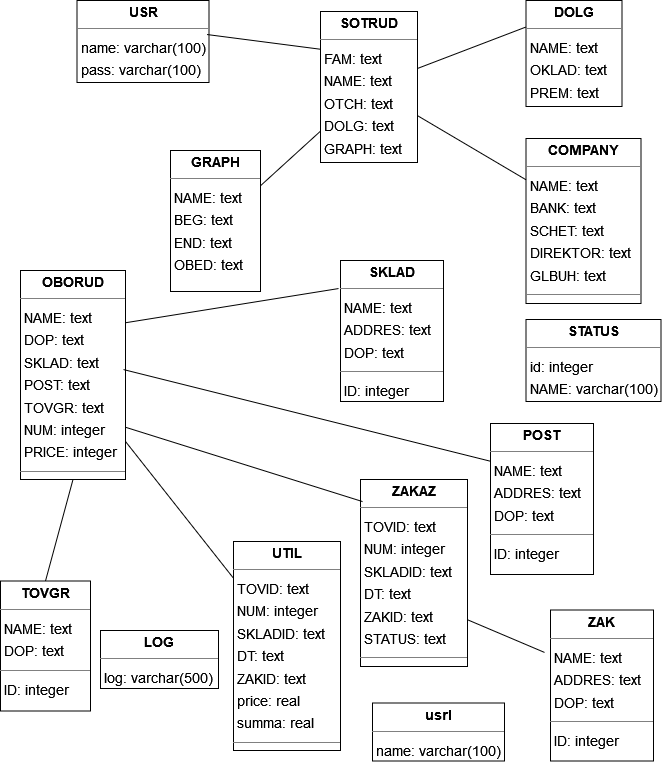

The diagram above was exported from draw.io. Its source (the exported page's mxGraphModel, read from the mxfile embedded in the PNG):
<mxGraphModel dx="1202" dy="2715" grid="1" gridSize="10" guides="1" tooltips="1" connect="1" arrows="1" fold="1" page="0" pageScale="1" pageWidth="827" pageHeight="1169" background="none" math="0" shadow="0">
  <root>
    <mxCell id="0" />
    <mxCell id="1" parent="0" />
    <mxCell id="node10" value="&lt;p style=&quot;margin:0px;margin-top:4px;text-align:center;&quot;&gt;&lt;b&gt;COMPANY&lt;/b&gt;&lt;/p&gt;&lt;hr size=&quot;1&quot;/&gt;&lt;p style=&quot;margin:0 0 0 4px;line-height:1.6;&quot;&gt; NAME: text&lt;br/&gt; BANK: text&lt;br/&gt; SCHET: text&lt;br/&gt; DIREKTOR: text&lt;br/&gt; GLBUH: text&lt;/p&gt;&lt;hr size=&quot;1&quot;/&gt;&lt;p style=&quot;margin:0 0 0 4px;line-height:1.6;&quot;&gt; ID: int&lt;/p&gt;" style="verticalAlign=top;align=left;overflow=fill;fontSize=14;fontFamily=Helvetica;html=1;rounded=0;shadow=0;comic=0;labelBackgroundColor=none;strokeWidth=1;" parent="1" vertex="1">
      <mxGeometry x="395.5" y="-1762" width="115" height="165" as="geometry" />
    </mxCell>
    <mxCell id="node4" value="&lt;p style=&quot;margin:0px;margin-top:4px;text-align:center;&quot;&gt;&lt;b&gt;DOLG&lt;/b&gt;&lt;/p&gt;&lt;hr size=&quot;1&quot;/&gt;&lt;p style=&quot;margin:0 0 0 4px;line-height:1.6;&quot;&gt; NAME: text&lt;br/&gt; OKLAD: text&lt;br/&gt; PREM: text&lt;/p&gt;" style="verticalAlign=top;align=left;overflow=fill;fontSize=14;fontFamily=Helvetica;html=1;rounded=0;shadow=0;comic=0;labelBackgroundColor=none;strokeWidth=1;" parent="1" vertex="1">
      <mxGeometry x="395.5" y="-1900" width="96" height="106" as="geometry" />
    </mxCell>
    <mxCell id="node2" value="&lt;p style=&quot;margin:0px;margin-top:4px;text-align:center;&quot;&gt;&lt;b&gt;GRAPH&lt;/b&gt;&lt;/p&gt;&lt;hr size=&quot;1&quot;/&gt;&lt;p style=&quot;margin:0 0 0 4px;line-height:1.6;&quot;&gt; NAME: text&lt;br/&gt; BEG: text&lt;br/&gt; END: text&lt;br/&gt; OBED: text&lt;/p&gt;" style="verticalAlign=top;align=left;overflow=fill;fontSize=14;fontFamily=Helvetica;html=1;rounded=0;shadow=0;comic=0;labelBackgroundColor=none;strokeWidth=1;" parent="1" vertex="1">
      <mxGeometry x="40" y="-1750" width="90" height="141" as="geometry" />
    </mxCell>
    <mxCell id="node3" value="&lt;p style=&quot;margin:0px;margin-top:4px;text-align:center;&quot;&gt;&lt;b&gt;LOG&lt;/b&gt;&lt;/p&gt;&lt;hr size=&quot;1&quot;/&gt;&lt;p style=&quot;margin:0 0 0 4px;line-height:1.6;&quot;&gt; log: varchar(500)&lt;/p&gt;" style="verticalAlign=top;align=left;overflow=fill;fontSize=14;fontFamily=Helvetica;html=1;rounded=0;shadow=0;comic=0;labelBackgroundColor=none;strokeWidth=1;" parent="1" vertex="1">
      <mxGeometry x="-30" y="-1270" width="118" height="58" as="geometry" />
    </mxCell>
    <mxCell id="node1" value="&lt;p style=&quot;margin:0px;margin-top:4px;text-align:center;&quot;&gt;&lt;b&gt;POST&lt;/b&gt;&lt;/p&gt;&lt;hr size=&quot;1&quot;/&gt;&lt;p style=&quot;margin:0 0 0 4px;line-height:1.6;&quot;&gt; NAME: text&lt;br/&gt; ADDRES: text&lt;br/&gt; DOP: text&lt;/p&gt;&lt;hr size=&quot;1&quot;/&gt;&lt;p style=&quot;margin:0 0 0 4px;line-height:1.6;&quot;&gt; ID: integer&lt;/p&gt;" style="verticalAlign=top;align=left;overflow=fill;fontSize=14;fontFamily=Helvetica;html=1;rounded=0;shadow=0;comic=0;labelBackgroundColor=none;strokeWidth=1;" parent="1" vertex="1">
      <mxGeometry x="360" y="-1477" width="103" height="151" as="geometry" />
    </mxCell>
    <mxCell id="node8" value="&lt;p style=&quot;margin:0px;margin-top:4px;text-align:center;&quot;&gt;&lt;b&gt;UTIL&lt;/b&gt;&lt;/p&gt;&lt;hr size=&quot;1&quot;&gt;&lt;p style=&quot;margin:0 0 0 4px;line-height:1.6;&quot;&gt; TOVID: text&lt;br&gt; NUM: integer&lt;br&gt; SKLADID: text&lt;br&gt; DT: text&lt;br&gt; ZAKID: text&lt;br&gt; price: real&lt;br&gt; summa: real&lt;/p&gt;&lt;hr size=&quot;1&quot;&gt;&lt;p style=&quot;margin:0 0 0 4px;line-height:1.6;&quot;&gt; ID: integer&lt;/p&gt;" style="verticalAlign=top;align=left;overflow=fill;fontSize=14;fontFamily=Helvetica;html=1;rounded=0;shadow=0;comic=0;labelBackgroundColor=none;strokeWidth=1;" parent="1" vertex="1">
      <mxGeometry x="103" y="-1359" width="107" height="209" as="geometry" />
    </mxCell>
    <mxCell id="node5" value="&lt;p style=&quot;margin:0px;margin-top:4px;text-align:center;&quot;&gt;&lt;b&gt;SKLAD&lt;/b&gt;&lt;/p&gt;&lt;hr size=&quot;1&quot;/&gt;&lt;p style=&quot;margin:0 0 0 4px;line-height:1.6;&quot;&gt; NAME: text&lt;br/&gt; ADDRES: text&lt;br/&gt; DOP: text&lt;/p&gt;&lt;hr size=&quot;1&quot;/&gt;&lt;p style=&quot;margin:0 0 0 4px;line-height:1.6;&quot;&gt; ID: integer&lt;/p&gt;" style="verticalAlign=top;align=left;overflow=fill;fontSize=14;fontFamily=Helvetica;html=1;rounded=0;shadow=0;comic=0;labelBackgroundColor=none;strokeWidth=1;" parent="1" vertex="1">
      <mxGeometry x="210" y="-1640" width="103" height="141" as="geometry" />
    </mxCell>
    <mxCell id="node13" value="&lt;p style=&quot;margin:0px;margin-top:4px;text-align:center;&quot;&gt;&lt;b&gt;SOTRUD&lt;/b&gt;&lt;/p&gt;&lt;hr size=&quot;1&quot;/&gt;&lt;p style=&quot;margin:0 0 0 4px;line-height:1.6;&quot;&gt; FAM: text&lt;br/&gt; NAME: text&lt;br/&gt; OTCH: text&lt;br/&gt; DOLG: text&lt;br/&gt; GRAPH: text&lt;/p&gt;" style="verticalAlign=top;align=left;overflow=fill;fontSize=14;fontFamily=Helvetica;html=1;rounded=0;shadow=0;comic=0;labelBackgroundColor=none;strokeWidth=1;" parent="1" vertex="1">
      <mxGeometry x="190" y="-1889" width="97" height="151" as="geometry" />
    </mxCell>
    <mxCell id="node6" value="&lt;p style=&quot;margin:0px;margin-top:4px;text-align:center;&quot;&gt;&lt;b&gt;STATUS&lt;/b&gt;&lt;/p&gt;&lt;hr size=&quot;1&quot;/&gt;&lt;p style=&quot;margin:0 0 0 4px;line-height:1.6;&quot;&gt; id: integer&lt;br/&gt; NAME: varchar(100)&lt;/p&gt;" style="verticalAlign=top;align=left;overflow=fill;fontSize=14;fontFamily=Helvetica;html=1;rounded=0;shadow=0;comic=0;labelBackgroundColor=none;strokeWidth=1;" parent="1" vertex="1">
      <mxGeometry x="395.5" y="-1581" width="135" height="82" as="geometry" />
    </mxCell>
    <mxCell id="node7" value="&lt;p style=&quot;margin:0px;margin-top:4px;text-align:center;&quot;&gt;&lt;b&gt;OBORUD&lt;/b&gt;&lt;/p&gt;&lt;hr size=&quot;1&quot;&gt;&lt;p style=&quot;margin:0 0 0 4px;line-height:1.6;&quot;&gt; NAME: text&lt;br&gt; DOP: text&lt;br&gt; SKLAD: text&lt;br&gt; POST: text&lt;br&gt; TOVGR: text&lt;br&gt; NUM: integer&lt;br&gt; PRICE: integer&lt;/p&gt;&lt;hr size=&quot;1&quot;&gt;&lt;p style=&quot;margin:0 0 0 4px;line-height:1.6;&quot;&gt; ID: integer&lt;/p&gt;" style="verticalAlign=top;align=left;overflow=fill;fontSize=14;fontFamily=Helvetica;html=1;rounded=0;shadow=0;comic=0;labelBackgroundColor=none;strokeWidth=1;" parent="1" vertex="1">
      <mxGeometry x="-110" y="-1630" width="105" height="209" as="geometry" />
    </mxCell>
    <mxCell id="node12" value="&lt;p style=&quot;margin:0px;margin-top:4px;text-align:center;&quot;&gt;&lt;b&gt;TOVGR&lt;/b&gt;&lt;/p&gt;&lt;hr size=&quot;1&quot;/&gt;&lt;p style=&quot;margin:0 0 0 4px;line-height:1.6;&quot;&gt; NAME: text&lt;br/&gt; DOP: text&lt;/p&gt;&lt;hr size=&quot;1&quot;/&gt;&lt;p style=&quot;margin:0 0 0 4px;line-height:1.6;&quot;&gt; ID: integer&lt;/p&gt;" style="verticalAlign=top;align=left;overflow=fill;fontSize=14;fontFamily=Helvetica;html=1;rounded=0;shadow=0;comic=0;labelBackgroundColor=none;strokeWidth=1;" parent="1" vertex="1">
      <mxGeometry x="-130" y="-1319.5" width="90" height="130" as="geometry" />
    </mxCell>
    <mxCell id="node9" value="&lt;p style=&quot;margin:0px;margin-top:4px;text-align:center;&quot;&gt;&lt;b&gt;USR&lt;/b&gt;&lt;/p&gt;&lt;hr size=&quot;1&quot;/&gt;&lt;p style=&quot;margin:0 0 0 4px;line-height:1.6;&quot;&gt; name: varchar(100)&lt;br/&gt; pass: varchar(100)&lt;/p&gt;" style="verticalAlign=top;align=left;overflow=fill;fontSize=14;fontFamily=Helvetica;html=1;rounded=0;shadow=0;comic=0;labelBackgroundColor=none;strokeWidth=1;" parent="1" vertex="1">
      <mxGeometry x="-53.5" y="-1900" width="132" height="82" as="geometry" />
    </mxCell>
    <mxCell id="node16" value="&lt;p style=&quot;margin:0px;margin-top:4px;text-align:center;&quot;&gt;&lt;b&gt;ZAK&lt;/b&gt;&lt;/p&gt;&lt;hr size=&quot;1&quot;/&gt;&lt;p style=&quot;margin:0 0 0 4px;line-height:1.6;&quot;&gt; NAME: text&lt;br/&gt; ADDRES: text&lt;br/&gt; DOP: text&lt;/p&gt;&lt;hr size=&quot;1&quot;/&gt;&lt;p style=&quot;margin:0 0 0 4px;line-height:1.6;&quot;&gt; ID: integer&lt;/p&gt;" style="verticalAlign=top;align=left;overflow=fill;fontSize=14;fontFamily=Helvetica;html=1;rounded=0;shadow=0;comic=0;labelBackgroundColor=none;strokeWidth=1;" parent="1" vertex="1">
      <mxGeometry x="420" y="-1290.5" width="103" height="151" as="geometry" />
    </mxCell>
    <mxCell id="node0" value="&lt;p style=&quot;margin:0px;margin-top:4px;text-align:center;&quot;&gt;&lt;b&gt;ZAKAZ&lt;/b&gt;&lt;/p&gt;&lt;hr size=&quot;1&quot;/&gt;&lt;p style=&quot;margin:0 0 0 4px;line-height:1.6;&quot;&gt; TOVID: text&lt;br/&gt; NUM: integer&lt;br/&gt; SKLADID: text&lt;br/&gt; DT: text&lt;br/&gt; ZAKID: text&lt;br/&gt; STATUS: text&lt;/p&gt;&lt;hr size=&quot;1&quot;/&gt;&lt;p style=&quot;margin:0 0 0 4px;line-height:1.6;&quot;&gt; ID: integer&lt;/p&gt;" style="verticalAlign=top;align=left;overflow=fill;fontSize=14;fontFamily=Helvetica;html=1;rounded=0;shadow=0;comic=0;labelBackgroundColor=none;strokeWidth=1;" parent="1" vertex="1">
      <mxGeometry x="230" y="-1421" width="107" height="187" as="geometry" />
    </mxCell>
    <mxCell id="node15" value="&lt;p style=&quot;margin:0px;margin-top:4px;text-align:center;&quot;&gt;&lt;b&gt;usrl&lt;/b&gt;&lt;/p&gt;&lt;hr size=&quot;1&quot;/&gt;&lt;p style=&quot;margin:0 0 0 4px;line-height:1.6;&quot;&gt; name: varchar(100)&lt;/p&gt;" style="verticalAlign=top;align=left;overflow=fill;fontSize=14;fontFamily=Helvetica;html=1;rounded=0;shadow=0;comic=0;labelBackgroundColor=none;strokeWidth=1;" parent="1" vertex="1">
      <mxGeometry x="242" y="-1197.5" width="132" height="58" as="geometry" />
    </mxCell>
    <mxCell id="TkFKYON2OBY_uzW4y4lD-1" value="" style="endArrow=none;html=1;rounded=0;entryX=-0.019;entryY=0.199;entryDx=0;entryDy=0;entryPerimeter=0;exitX=1;exitY=0.25;exitDx=0;exitDy=0;" edge="1" parent="1" source="node7" target="node5">
      <mxGeometry width="50" height="50" relative="1" as="geometry">
        <mxPoint x="240" y="-1330" as="sourcePoint" />
        <mxPoint x="290" y="-1380" as="targetPoint" />
      </mxGeometry>
    </mxCell>
    <mxCell id="TkFKYON2OBY_uzW4y4lD-2" value="" style="endArrow=none;html=1;rounded=0;entryX=0.981;entryY=0.474;entryDx=0;entryDy=0;entryPerimeter=0;exitX=0;exitY=0.25;exitDx=0;exitDy=0;" edge="1" parent="1" source="node1" target="node7">
      <mxGeometry width="50" height="50" relative="1" as="geometry">
        <mxPoint x="240" y="-1330" as="sourcePoint" />
        <mxPoint x="290" y="-1380" as="targetPoint" />
      </mxGeometry>
    </mxCell>
    <mxCell id="TkFKYON2OBY_uzW4y4lD-3" value="" style="endArrow=none;html=1;rounded=0;entryX=1;entryY=0.75;entryDx=0;entryDy=0;exitX=-0.058;exitY=0.281;exitDx=0;exitDy=0;exitPerimeter=0;" edge="1" parent="1" source="node16" target="node0">
      <mxGeometry width="50" height="50" relative="1" as="geometry">
        <mxPoint x="240" y="-1270" as="sourcePoint" />
        <mxPoint x="290" y="-1320" as="targetPoint" />
      </mxGeometry>
    </mxCell>
    <mxCell id="TkFKYON2OBY_uzW4y4lD-4" value="" style="endArrow=none;html=1;rounded=0;entryX=1;entryY=0.75;entryDx=0;entryDy=0;exitX=0.019;exitY=0.118;exitDx=0;exitDy=0;exitPerimeter=0;" edge="1" parent="1" source="node0" target="node7">
      <mxGeometry width="50" height="50" relative="1" as="geometry">
        <mxPoint x="240" y="-1270" as="sourcePoint" />
        <mxPoint x="290" y="-1320" as="targetPoint" />
      </mxGeometry>
    </mxCell>
    <mxCell id="TkFKYON2OBY_uzW4y4lD-5" value="" style="endArrow=none;html=1;rounded=0;exitX=1;exitY=0.25;exitDx=0;exitDy=0;" edge="1" parent="1" source="node2" target="node13">
      <mxGeometry width="50" height="50" relative="1" as="geometry">
        <mxPoint x="240" y="-1510" as="sourcePoint" />
        <mxPoint x="290" y="-1560" as="targetPoint" />
      </mxGeometry>
    </mxCell>
    <mxCell id="TkFKYON2OBY_uzW4y4lD-6" value="" style="endArrow=none;html=1;rounded=0;entryX=0;entryY=0.25;entryDx=0;entryDy=0;exitX=0.985;exitY=0.415;exitDx=0;exitDy=0;exitPerimeter=0;" edge="1" parent="1" source="node9" target="node13">
      <mxGeometry width="50" height="50" relative="1" as="geometry">
        <mxPoint x="240" y="-1510" as="sourcePoint" />
        <mxPoint x="290" y="-1560" as="targetPoint" />
      </mxGeometry>
    </mxCell>
    <mxCell id="TkFKYON2OBY_uzW4y4lD-7" value="" style="endArrow=none;html=1;rounded=0;entryX=0;entryY=0.25;entryDx=0;entryDy=0;" edge="1" parent="1" source="node13" target="node4">
      <mxGeometry width="50" height="50" relative="1" as="geometry">
        <mxPoint x="240" y="-1510" as="sourcePoint" />
        <mxPoint x="290" y="-1560" as="targetPoint" />
      </mxGeometry>
    </mxCell>
    <mxCell id="TkFKYON2OBY_uzW4y4lD-8" value="" style="endArrow=none;html=1;rounded=0;entryX=0;entryY=0.25;entryDx=0;entryDy=0;" edge="1" parent="1" source="node13" target="node10">
      <mxGeometry width="50" height="50" relative="1" as="geometry">
        <mxPoint x="240" y="-1510" as="sourcePoint" />
        <mxPoint x="290" y="-1560" as="targetPoint" />
      </mxGeometry>
    </mxCell>
    <mxCell id="TkFKYON2OBY_uzW4y4lD-9" value="" style="endArrow=none;html=1;rounded=0;entryX=0.5;entryY=1;entryDx=0;entryDy=0;exitX=0.5;exitY=0;exitDx=0;exitDy=0;" edge="1" parent="1" source="node12" target="node7">
      <mxGeometry width="50" height="50" relative="1" as="geometry">
        <mxPoint x="240" y="-1360" as="sourcePoint" />
        <mxPoint x="290" y="-1410" as="targetPoint" />
      </mxGeometry>
    </mxCell>
    <mxCell id="TkFKYON2OBY_uzW4y4lD-10" value="" style="endArrow=none;html=1;rounded=0;" edge="1" parent="1" source="node8" target="node7">
      <mxGeometry width="50" height="50" relative="1" as="geometry">
        <mxPoint x="240" y="-1360" as="sourcePoint" />
        <mxPoint x="290" y="-1410" as="targetPoint" />
      </mxGeometry>
    </mxCell>
  </root>
</mxGraphModel>